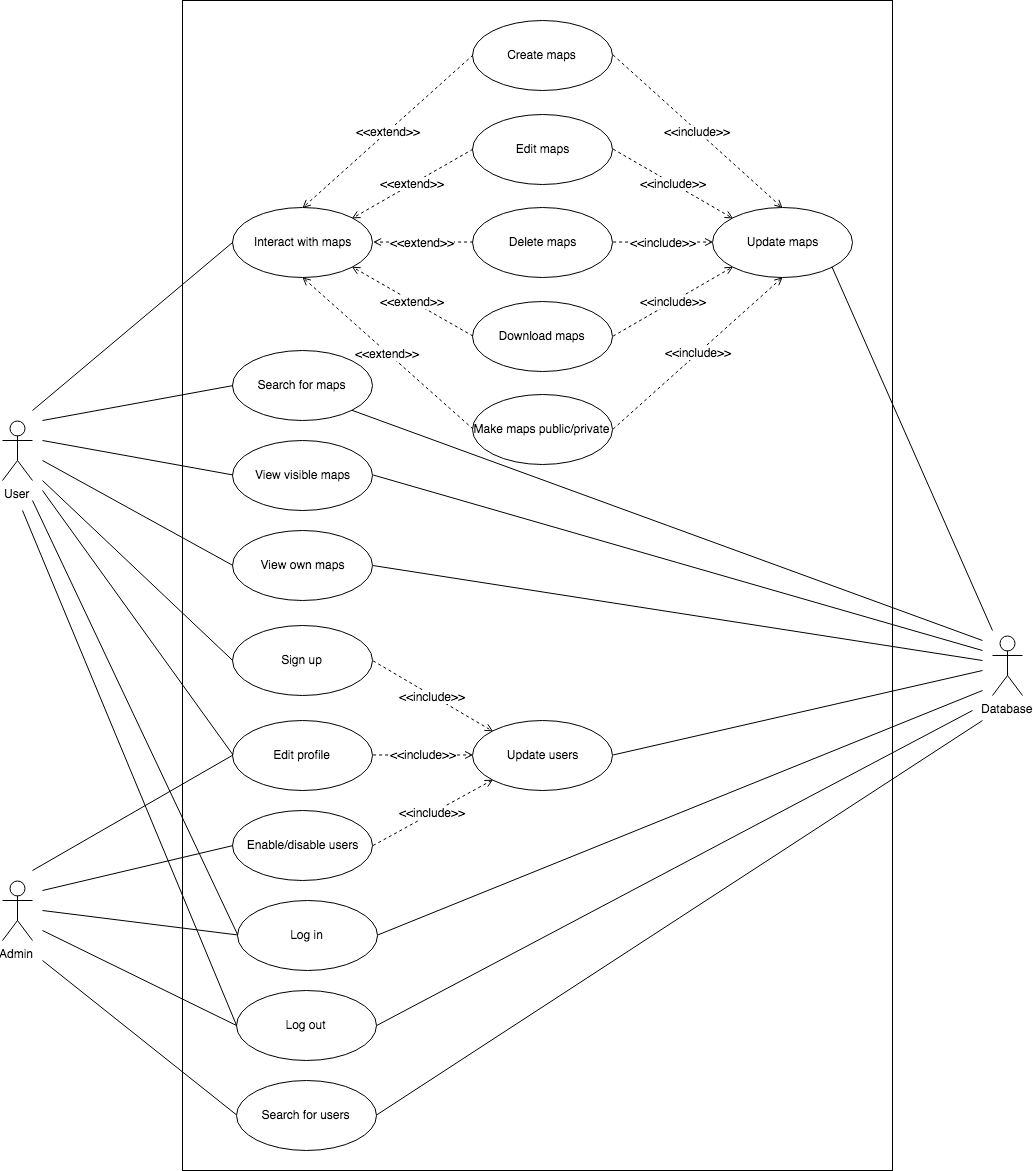

The diagram above was exported from draw.io. Its source (the exported page's mxGraphModel, read from the mxfile embedded in the PNG):
<mxGraphModel dx="1080" dy="1552" grid="1" gridSize="10" guides="1" tooltips="1" connect="1" arrows="1" fold="1" page="1" pageScale="1" pageWidth="1169" pageHeight="827" math="0" shadow="0">
  <root>
    <mxCell id="0" />
    <mxCell id="1" parent="0" />
    <mxCell id="Z_aUf96iOY6pKYsLM2fx-36" value="" style="rounded=0;whiteSpace=wrap;html=1;" vertex="1" parent="1">
      <mxGeometry x="400" y="-270" width="710" height="1170" as="geometry" />
    </mxCell>
    <mxCell id="Z_aUf96iOY6pKYsLM2fx-17" value="User" style="shape=umlActor;html=1;verticalLabelPosition=bottom;verticalAlign=top;align=center;" vertex="1" parent="1">
      <mxGeometry x="220" y="150" width="30" height="60" as="geometry" />
    </mxCell>
    <mxCell id="Z_aUf96iOY6pKYsLM2fx-21" value="Admin" style="shape=umlActor;html=1;verticalLabelPosition=bottom;verticalAlign=top;align=center;" vertex="1" parent="1">
      <mxGeometry x="220" y="610" width="30" height="60" as="geometry" />
    </mxCell>
    <mxCell id="Z_aUf96iOY6pKYsLM2fx-24" value="Edit profile" style="ellipse;whiteSpace=wrap;html=1;" vertex="1" parent="1">
      <mxGeometry x="450" y="450" width="140" height="70" as="geometry" />
    </mxCell>
    <mxCell id="Z_aUf96iOY6pKYsLM2fx-25" value="Log in&lt;br&gt;" style="ellipse;whiteSpace=wrap;html=1;" vertex="1" parent="1">
      <mxGeometry x="455" y="630" width="140" height="70" as="geometry" />
    </mxCell>
    <mxCell id="Z_aUf96iOY6pKYsLM2fx-28" value="Log out&lt;br&gt;" style="ellipse;whiteSpace=wrap;html=1;" vertex="1" parent="1">
      <mxGeometry x="454" y="720" width="140" height="70" as="geometry" />
    </mxCell>
    <mxCell id="Z_aUf96iOY6pKYsLM2fx-29" value="Search for users" style="ellipse;whiteSpace=wrap;html=1;" vertex="1" parent="1">
      <mxGeometry x="454" y="810" width="140" height="70" as="geometry" />
    </mxCell>
    <mxCell id="Z_aUf96iOY6pKYsLM2fx-32" value="" style="endArrow=none;html=1;entryX=0;entryY=0.5;entryDx=0;entryDy=0;" edge="1" parent="1" target="Z_aUf96iOY6pKYsLM2fx-25">
      <mxGeometry width="50" height="50" relative="1" as="geometry">
        <mxPoint x="260" y="640" as="sourcePoint" />
        <mxPoint x="170" y="470" as="targetPoint" />
      </mxGeometry>
    </mxCell>
    <mxCell id="Z_aUf96iOY6pKYsLM2fx-33" value="" style="endArrow=none;html=1;entryX=0;entryY=0.5;entryDx=0;entryDy=0;" edge="1" parent="1" target="Z_aUf96iOY6pKYsLM2fx-28">
      <mxGeometry width="50" height="50" relative="1" as="geometry">
        <mxPoint x="260" y="660" as="sourcePoint" />
        <mxPoint x="464.11764705882365" y="525" as="targetPoint" />
      </mxGeometry>
    </mxCell>
    <mxCell id="Z_aUf96iOY6pKYsLM2fx-37" value="Enable/disable users" style="ellipse;whiteSpace=wrap;html=1;" vertex="1" parent="1">
      <mxGeometry x="450" y="540" width="140" height="70" as="geometry" />
    </mxCell>
    <mxCell id="Z_aUf96iOY6pKYsLM2fx-38" value="" style="endArrow=none;html=1;entryX=0;entryY=0.5;entryDx=0;entryDy=0;" edge="1" parent="1" target="Z_aUf96iOY6pKYsLM2fx-29">
      <mxGeometry width="50" height="50" relative="1" as="geometry">
        <mxPoint x="260" y="690" as="sourcePoint" />
        <mxPoint x="464.11764705882365" y="645" as="targetPoint" />
      </mxGeometry>
    </mxCell>
    <mxCell id="Z_aUf96iOY6pKYsLM2fx-39" value="" style="endArrow=none;html=1;entryX=0;entryY=0.5;entryDx=0;entryDy=0;" edge="1" parent="1" target="Z_aUf96iOY6pKYsLM2fx-37">
      <mxGeometry width="50" height="50" relative="1" as="geometry">
        <mxPoint x="260" y="620" as="sourcePoint" />
        <mxPoint x="464.11764705882365" y="765" as="targetPoint" />
      </mxGeometry>
    </mxCell>
    <mxCell id="Z_aUf96iOY6pKYsLM2fx-40" value="" style="endArrow=none;html=1;entryX=0;entryY=0.5;entryDx=0;entryDy=0;" edge="1" parent="1" target="Z_aUf96iOY6pKYsLM2fx-24">
      <mxGeometry width="50" height="50" relative="1" as="geometry">
        <mxPoint x="250" y="600" as="sourcePoint" />
        <mxPoint x="464.11764705882365" y="525" as="targetPoint" />
      </mxGeometry>
    </mxCell>
    <mxCell id="Z_aUf96iOY6pKYsLM2fx-41" value="Interact with maps" style="ellipse;whiteSpace=wrap;html=1;" vertex="1" parent="1">
      <mxGeometry x="450" y="-63" width="140" height="70" as="geometry" />
    </mxCell>
    <mxCell id="Z_aUf96iOY6pKYsLM2fx-42" value="Make maps public/private" style="ellipse;whiteSpace=wrap;html=1;" vertex="1" parent="1">
      <mxGeometry x="690" y="124" width="140" height="70" as="geometry" />
    </mxCell>
    <mxCell id="Z_aUf96iOY6pKYsLM2fx-43" value="View own maps" style="ellipse;whiteSpace=wrap;html=1;" vertex="1" parent="1">
      <mxGeometry x="450" y="260" width="140" height="70" as="geometry" />
    </mxCell>
    <mxCell id="Z_aUf96iOY6pKYsLM2fx-53" value="" style="endArrow=none;html=1;entryX=0;entryY=0.5;entryDx=0;entryDy=0;" edge="1" parent="1" target="Z_aUf96iOY6pKYsLM2fx-24">
      <mxGeometry width="50" height="50" relative="1" as="geometry">
        <mxPoint x="260" y="220" as="sourcePoint" />
        <mxPoint x="464.11764705882365" y="405.0588235294117" as="targetPoint" />
      </mxGeometry>
    </mxCell>
    <mxCell id="Z_aUf96iOY6pKYsLM2fx-54" value="" style="endArrow=none;html=1;entryX=0;entryY=0.5;entryDx=0;entryDy=0;" edge="1" parent="1" target="Z_aUf96iOY6pKYsLM2fx-25">
      <mxGeometry width="50" height="50" relative="1" as="geometry">
        <mxPoint x="250" y="230" as="sourcePoint" />
        <mxPoint x="464.11764705882365" y="405.0588235294117" as="targetPoint" />
      </mxGeometry>
    </mxCell>
    <mxCell id="Z_aUf96iOY6pKYsLM2fx-55" value="" style="endArrow=none;html=1;entryX=0;entryY=0.5;entryDx=0;entryDy=0;" edge="1" parent="1" target="Z_aUf96iOY6pKYsLM2fx-28">
      <mxGeometry width="50" height="50" relative="1" as="geometry">
        <mxPoint x="240" y="240" as="sourcePoint" />
        <mxPoint x="464.11764705882365" y="525.0588235294117" as="targetPoint" />
      </mxGeometry>
    </mxCell>
    <mxCell id="Z_aUf96iOY6pKYsLM2fx-56" value="View visible maps" style="ellipse;whiteSpace=wrap;html=1;" vertex="1" parent="1">
      <mxGeometry x="450" y="170" width="140" height="70" as="geometry" />
    </mxCell>
    <mxCell id="Z_aUf96iOY6pKYsLM2fx-57" value="Download maps" style="ellipse;whiteSpace=wrap;html=1;" vertex="1" parent="1">
      <mxGeometry x="690" y="30.5" width="140" height="70" as="geometry" />
    </mxCell>
    <mxCell id="Z_aUf96iOY6pKYsLM2fx-59" value="Database&lt;br&gt;" style="shape=umlActor;html=1;verticalLabelPosition=bottom;verticalAlign=top;align=center;" vertex="1" parent="1">
      <mxGeometry x="1210" y="365" width="30" height="60" as="geometry" />
    </mxCell>
    <mxCell id="Z_aUf96iOY6pKYsLM2fx-66" value="" style="endArrow=none;html=1;exitX=1;exitY=0.5;exitDx=0;exitDy=0;" edge="1" parent="1" source="Z_aUf96iOY6pKYsLM2fx-29">
      <mxGeometry width="50" height="50" relative="1" as="geometry">
        <mxPoint x="605.2941176470588" y="885.0588235294117" as="sourcePoint" />
        <mxPoint x="1200" y="450" as="targetPoint" />
      </mxGeometry>
    </mxCell>
    <mxCell id="Z_aUf96iOY6pKYsLM2fx-67" value="" style="endArrow=none;html=1;exitX=1;exitY=0.5;exitDx=0;exitDy=0;" edge="1" parent="1" source="Z_aUf96iOY6pKYsLM2fx-28">
      <mxGeometry width="50" height="50" relative="1" as="geometry">
        <mxPoint x="604.1176470588236" y="765.0588235294117" as="sourcePoint" />
        <mxPoint x="1190" y="440" as="targetPoint" />
      </mxGeometry>
    </mxCell>
    <mxCell id="Z_aUf96iOY6pKYsLM2fx-68" value="" style="endArrow=none;html=1;exitX=1;exitY=0.5;exitDx=0;exitDy=0;" edge="1" parent="1" source="Z_aUf96iOY6pKYsLM2fx-25">
      <mxGeometry width="50" height="50" relative="1" as="geometry">
        <mxPoint x="604.1176470588236" y="645.0588235294117" as="sourcePoint" />
        <mxPoint x="1200" y="420" as="targetPoint" />
      </mxGeometry>
    </mxCell>
    <mxCell id="Z_aUf96iOY6pKYsLM2fx-71" value="" style="endArrow=none;html=1;entryX=0;entryY=0.5;entryDx=0;entryDy=0;" edge="1" parent="1" target="Z_aUf96iOY6pKYsLM2fx-41">
      <mxGeometry width="50" height="50" relative="1" as="geometry">
        <mxPoint x="250" y="140" as="sourcePoint" />
        <mxPoint x="464.11764705882365" y="405.0588235294117" as="targetPoint" />
      </mxGeometry>
    </mxCell>
    <mxCell id="Z_aUf96iOY6pKYsLM2fx-73" value="" style="endArrow=none;html=1;entryX=0;entryY=0.5;entryDx=0;entryDy=0;" edge="1" parent="1" target="Z_aUf96iOY6pKYsLM2fx-43">
      <mxGeometry width="50" height="50" relative="1" as="geometry">
        <mxPoint x="260" y="190" as="sourcePoint" />
        <mxPoint x="460.5882352941178" y="165.0588235294117" as="targetPoint" />
      </mxGeometry>
    </mxCell>
    <mxCell id="Z_aUf96iOY6pKYsLM2fx-74" value="" style="endArrow=none;html=1;entryX=0;entryY=0.5;entryDx=0;entryDy=0;" edge="1" parent="1" target="Z_aUf96iOY6pKYsLM2fx-56">
      <mxGeometry width="50" height="50" relative="1" as="geometry">
        <mxPoint x="260" y="170" as="sourcePoint" />
        <mxPoint x="464.11764705882365" y="45.05882352941171" as="targetPoint" />
      </mxGeometry>
    </mxCell>
    <mxCell id="Z_aUf96iOY6pKYsLM2fx-76" value="Edit maps" style="ellipse;whiteSpace=wrap;html=1;" vertex="1" parent="1">
      <mxGeometry x="690" y="-156.5" width="140" height="70" as="geometry" />
    </mxCell>
    <mxCell id="Z_aUf96iOY6pKYsLM2fx-77" value="Create maps" style="ellipse;whiteSpace=wrap;html=1;" vertex="1" parent="1">
      <mxGeometry x="690" y="-250" width="140" height="70" as="geometry" />
    </mxCell>
    <mxCell id="Z_aUf96iOY6pKYsLM2fx-78" value="Delete maps" style="ellipse;whiteSpace=wrap;html=1;" vertex="1" parent="1">
      <mxGeometry x="690" y="-63" width="140" height="70" as="geometry" />
    </mxCell>
    <mxCell id="Z_aUf96iOY6pKYsLM2fx-83" value="&amp;lt;&amp;lt;include&amp;gt;&amp;gt;" style="endArrow=open;dashed=1;html=1;entryX=0.5;entryY=0;entryDx=0;entryDy=0;endFill=0;exitX=1;exitY=0.5;exitDx=0;exitDy=0;" edge="1" parent="1" source="Z_aUf96iOY6pKYsLM2fx-77" target="Z_aUf96iOY6pKYsLM2fx-97">
      <mxGeometry width="50" height="50" relative="1" as="geometry">
        <mxPoint x="590" y="60" as="sourcePoint" />
        <mxPoint x="640" y="10" as="targetPoint" />
      </mxGeometry>
    </mxCell>
    <mxCell id="Z_aUf96iOY6pKYsLM2fx-86" value="&amp;lt;&amp;lt;include&amp;gt;&amp;gt;" style="endArrow=open;dashed=1;html=1;entryX=0;entryY=0;entryDx=0;entryDy=0;endFill=0;exitX=1;exitY=0.5;exitDx=0;exitDy=0;" edge="1" parent="1" source="Z_aUf96iOY6pKYsLM2fx-76" target="Z_aUf96iOY6pKYsLM2fx-97">
      <mxGeometry width="50" height="50" relative="1" as="geometry">
        <mxPoint x="559.1935574506867" y="140.18908912270012" as="sourcePoint" />
        <mxPoint x="700.5882352941178" y="-14.941176470588289" as="targetPoint" />
      </mxGeometry>
    </mxCell>
    <mxCell id="Z_aUf96iOY6pKYsLM2fx-88" value="&amp;lt;&amp;lt;include&amp;gt;&amp;gt;" style="endArrow=open;dashed=1;html=1;entryX=0;entryY=1;entryDx=0;entryDy=0;endFill=0;exitX=1;exitY=0.5;exitDx=0;exitDy=0;" edge="1" parent="1" source="Z_aUf96iOY6pKYsLM2fx-57" target="Z_aUf96iOY6pKYsLM2fx-97">
      <mxGeometry width="50" height="50" relative="1" as="geometry">
        <mxPoint x="600.5882352941178" y="172.11764705882365" as="sourcePoint" />
        <mxPoint x="700.5882352941178" y="172.11764705882365" as="targetPoint" />
      </mxGeometry>
    </mxCell>
    <mxCell id="Z_aUf96iOY6pKYsLM2fx-89" value="&amp;lt;&amp;lt;include&amp;gt;&amp;gt;" style="endArrow=open;dashed=1;html=1;entryX=0.5;entryY=1;entryDx=0;entryDy=0;endFill=0;exitX=1;exitY=0.5;exitDx=0;exitDy=0;" edge="1" parent="1" source="Z_aUf96iOY6pKYsLM2fx-42" target="Z_aUf96iOY6pKYsLM2fx-97">
      <mxGeometry width="50" height="50" relative="1" as="geometry">
        <mxPoint x="579.4117647058824" y="196.82352941176464" as="sourcePoint" />
        <mxPoint x="700.5882352941178" y="265.0588235294117" as="targetPoint" />
      </mxGeometry>
    </mxCell>
    <mxCell id="Z_aUf96iOY6pKYsLM2fx-90" value="Update users" style="ellipse;whiteSpace=wrap;html=1;" vertex="1" parent="1">
      <mxGeometry x="690" y="450" width="140" height="70" as="geometry" />
    </mxCell>
    <mxCell id="Z_aUf96iOY6pKYsLM2fx-92" value="Sign up" style="ellipse;whiteSpace=wrap;html=1;" vertex="1" parent="1">
      <mxGeometry x="450" y="355" width="140" height="70" as="geometry" />
    </mxCell>
    <mxCell id="Z_aUf96iOY6pKYsLM2fx-93" value="&amp;lt;&amp;lt;include&amp;gt;&amp;gt;" style="endArrow=open;dashed=1;html=1;entryX=0;entryY=1;entryDx=0;entryDy=0;endFill=0;exitX=1;exitY=0.5;exitDx=0;exitDy=0;" edge="1" parent="1" source="Z_aUf96iOY6pKYsLM2fx-37" target="Z_aUf96iOY6pKYsLM2fx-90">
      <mxGeometry width="50" height="50" relative="1" as="geometry">
        <mxPoint x="560.5882352941178" y="105.05882352941171" as="sourcePoint" />
        <mxPoint x="700.5882352941178" y="259.17647058823536" as="targetPoint" />
      </mxGeometry>
    </mxCell>
    <mxCell id="Z_aUf96iOY6pKYsLM2fx-94" value="&amp;lt;&amp;lt;include&amp;gt;&amp;gt;" style="endArrow=open;dashed=1;html=1;entryX=0;entryY=0.5;entryDx=0;entryDy=0;endFill=0;exitX=1;exitY=0.5;exitDx=0;exitDy=0;" edge="1" parent="1" source="Z_aUf96iOY6pKYsLM2fx-24" target="Z_aUf96iOY6pKYsLM2fx-90">
      <mxGeometry width="50" height="50" relative="1" as="geometry">
        <mxPoint x="600.5882352941178" y="585.0588235294117" as="sourcePoint" />
        <mxPoint x="700.5882352941178" y="494.47058823529414" as="targetPoint" />
      </mxGeometry>
    </mxCell>
    <mxCell id="Z_aUf96iOY6pKYsLM2fx-95" value="" style="endArrow=none;html=1;entryX=0;entryY=0.5;entryDx=0;entryDy=0;" edge="1" parent="1" target="Z_aUf96iOY6pKYsLM2fx-92">
      <mxGeometry width="50" height="50" relative="1" as="geometry">
        <mxPoint x="260" y="210" as="sourcePoint" />
        <mxPoint x="460.5882352941178" y="305.0588235294117" as="targetPoint" />
      </mxGeometry>
    </mxCell>
    <mxCell id="Z_aUf96iOY6pKYsLM2fx-96" value="" style="endArrow=none;html=1;exitX=1;exitY=0.5;exitDx=0;exitDy=0;" edge="1" parent="1" source="Z_aUf96iOY6pKYsLM2fx-90">
      <mxGeometry width="50" height="50" relative="1" as="geometry">
        <mxPoint x="605.2941176470588" y="674.4705882352941" as="sourcePoint" />
        <mxPoint x="1200" y="400" as="targetPoint" />
      </mxGeometry>
    </mxCell>
    <mxCell id="Z_aUf96iOY6pKYsLM2fx-97" value="Update maps" style="ellipse;whiteSpace=wrap;html=1;" vertex="1" parent="1">
      <mxGeometry x="930" y="-63" width="140" height="70" as="geometry" />
    </mxCell>
    <mxCell id="Z_aUf96iOY6pKYsLM2fx-99" value="&amp;lt;&amp;lt;include&amp;gt;&amp;gt;" style="endArrow=open;dashed=1;html=1;entryX=0;entryY=0;entryDx=0;entryDy=0;endFill=0;exitX=1;exitY=0.5;exitDx=0;exitDy=0;" edge="1" parent="1" source="Z_aUf96iOY6pKYsLM2fx-92" target="Z_aUf96iOY6pKYsLM2fx-90">
      <mxGeometry width="50" height="50" relative="1" as="geometry">
        <mxPoint x="600.5882352941178" y="494.47058823529414" as="sourcePoint" />
        <mxPoint x="700.5882352941178" y="494.47058823529414" as="targetPoint" />
      </mxGeometry>
    </mxCell>
    <mxCell id="Z_aUf96iOY6pKYsLM2fx-100" value="&amp;lt;&amp;lt;include&amp;gt;&amp;gt;" style="endArrow=open;dashed=1;html=1;entryX=0;entryY=0.5;entryDx=0;entryDy=0;endFill=0;exitX=1;exitY=0.5;exitDx=0;exitDy=0;" edge="1" parent="1" source="Z_aUf96iOY6pKYsLM2fx-78" target="Z_aUf96iOY6pKYsLM2fx-97">
      <mxGeometry width="50" height="50" relative="1" as="geometry">
        <mxPoint x="600.5882352941178" y="72.11764705882365" as="sourcePoint" />
        <mxPoint x="700.5882352941178" y="72.11764705882365" as="targetPoint" />
      </mxGeometry>
    </mxCell>
    <mxCell id="Z_aUf96iOY6pKYsLM2fx-105" value="&amp;lt;&amp;lt;extend&amp;gt;&amp;gt;" style="endArrow=open;dashed=1;html=1;entryX=0.5;entryY=0;entryDx=0;entryDy=0;endFill=0;exitX=0;exitY=0.5;exitDx=0;exitDy=0;" edge="1" parent="1" source="Z_aUf96iOY6pKYsLM2fx-77" target="Z_aUf96iOY6pKYsLM2fx-41">
      <mxGeometry width="50" height="50" relative="1" as="geometry">
        <mxPoint x="840.5882352941178" y="-114.94117647058829" as="sourcePoint" />
        <mxPoint x="1010" y="36.82352941176464" as="targetPoint" />
      </mxGeometry>
    </mxCell>
    <mxCell id="Z_aUf96iOY6pKYsLM2fx-106" value="&amp;lt;&amp;lt;extend&amp;gt;&amp;gt;" style="endArrow=open;dashed=1;html=1;entryX=1;entryY=0;entryDx=0;entryDy=0;endFill=0;exitX=0;exitY=0.5;exitDx=0;exitDy=0;" edge="1" parent="1" source="Z_aUf96iOY6pKYsLM2fx-76" target="Z_aUf96iOY6pKYsLM2fx-41">
      <mxGeometry width="50" height="50" relative="1" as="geometry">
        <mxPoint x="700.5882352941178" y="-114.94117647058829" as="sourcePoint" />
        <mxPoint x="530" y="36.82352941176464" as="targetPoint" />
      </mxGeometry>
    </mxCell>
    <mxCell id="Z_aUf96iOY6pKYsLM2fx-107" value="&amp;lt;&amp;lt;extend&amp;gt;&amp;gt;" style="endArrow=open;dashed=1;html=1;entryX=1;entryY=0.5;entryDx=0;entryDy=0;endFill=0;exitX=0;exitY=0.5;exitDx=0;exitDy=0;" edge="1" parent="1" source="Z_aUf96iOY6pKYsLM2fx-78" target="Z_aUf96iOY6pKYsLM2fx-41">
      <mxGeometry width="50" height="50" relative="1" as="geometry">
        <mxPoint x="700.5882352941178" y="-22" as="sourcePoint" />
        <mxPoint x="579.4117647058824" y="47.41176470588243" as="targetPoint" />
      </mxGeometry>
    </mxCell>
    <mxCell id="Z_aUf96iOY6pKYsLM2fx-108" value="&amp;lt;&amp;lt;extend&amp;gt;&amp;gt;" style="endArrow=open;dashed=1;html=1;entryX=1;entryY=1;entryDx=0;entryDy=0;endFill=0;exitX=0;exitY=0.5;exitDx=0;exitDy=0;" edge="1" parent="1" source="Z_aUf96iOY6pKYsLM2fx-57" target="Z_aUf96iOY6pKYsLM2fx-41">
      <mxGeometry width="50" height="50" relative="1" as="geometry">
        <mxPoint x="700.5882352941178" y="72.11764705882365" as="sourcePoint" />
        <mxPoint x="600.5882352941178" y="72.11764705882365" as="targetPoint" />
      </mxGeometry>
    </mxCell>
    <mxCell id="Z_aUf96iOY6pKYsLM2fx-109" value="&amp;lt;&amp;lt;extend&amp;gt;&amp;gt;" style="endArrow=open;dashed=1;html=1;entryX=0.5;entryY=1;entryDx=0;entryDy=0;endFill=0;exitX=0;exitY=0.5;exitDx=0;exitDy=0;" edge="1" parent="1" source="Z_aUf96iOY6pKYsLM2fx-42" target="Z_aUf96iOY6pKYsLM2fx-41">
      <mxGeometry width="50" height="50" relative="1" as="geometry">
        <mxPoint x="700.5882352941178" y="165.0588235294117" as="sourcePoint" />
        <mxPoint x="579.4117647058824" y="96.82352941176464" as="targetPoint" />
      </mxGeometry>
    </mxCell>
    <mxCell id="Z_aUf96iOY6pKYsLM2fx-110" value="" style="endArrow=none;html=1;exitX=1;exitY=1;exitDx=0;exitDy=0;" edge="1" parent="1" source="Z_aUf96iOY6pKYsLM2fx-97">
      <mxGeometry width="50" height="50" relative="1" as="geometry">
        <mxPoint x="840.5882352941178" y="494.47058823529414" as="sourcePoint" />
        <mxPoint x="1210" y="360" as="targetPoint" />
      </mxGeometry>
    </mxCell>
    <mxCell id="Z_aUf96iOY6pKYsLM2fx-111" value="Search for maps" style="ellipse;whiteSpace=wrap;html=1;" vertex="1" parent="1">
      <mxGeometry x="450" y="80" width="140" height="70" as="geometry" />
    </mxCell>
    <mxCell id="Z_aUf96iOY6pKYsLM2fx-112" value="" style="endArrow=none;html=1;entryX=0;entryY=0.5;entryDx=0;entryDy=0;" edge="1" parent="1" target="Z_aUf96iOY6pKYsLM2fx-111">
      <mxGeometry width="50" height="50" relative="1" as="geometry">
        <mxPoint x="260" y="150" as="sourcePoint" />
        <mxPoint x="460.5882352941178" y="214.47058823529414" as="targetPoint" />
      </mxGeometry>
    </mxCell>
    <mxCell id="Z_aUf96iOY6pKYsLM2fx-113" value="" style="endArrow=none;html=1;exitX=1;exitY=0.5;exitDx=0;exitDy=0;" edge="1" parent="1" source="Z_aUf96iOY6pKYsLM2fx-43">
      <mxGeometry width="50" height="50" relative="1" as="geometry">
        <mxPoint x="270" y="160" as="sourcePoint" />
        <mxPoint x="1200" y="390" as="targetPoint" />
      </mxGeometry>
    </mxCell>
    <mxCell id="Z_aUf96iOY6pKYsLM2fx-114" value="" style="endArrow=none;html=1;exitX=1;exitY=0.5;exitDx=0;exitDy=0;" edge="1" parent="1" source="Z_aUf96iOY6pKYsLM2fx-56">
      <mxGeometry width="50" height="50" relative="1" as="geometry">
        <mxPoint x="600.5882352941178" y="305.0588235294117" as="sourcePoint" />
        <mxPoint x="1200" y="380" as="targetPoint" />
      </mxGeometry>
    </mxCell>
    <mxCell id="Z_aUf96iOY6pKYsLM2fx-115" value="" style="endArrow=none;html=1;exitX=1;exitY=1;exitDx=0;exitDy=0;" edge="1" parent="1" source="Z_aUf96iOY6pKYsLM2fx-111">
      <mxGeometry width="50" height="50" relative="1" as="geometry">
        <mxPoint x="600.5882352941178" y="214.47058823529414" as="sourcePoint" />
        <mxPoint x="1200" y="370" as="targetPoint" />
      </mxGeometry>
    </mxCell>
  </root>
</mxGraphModel>